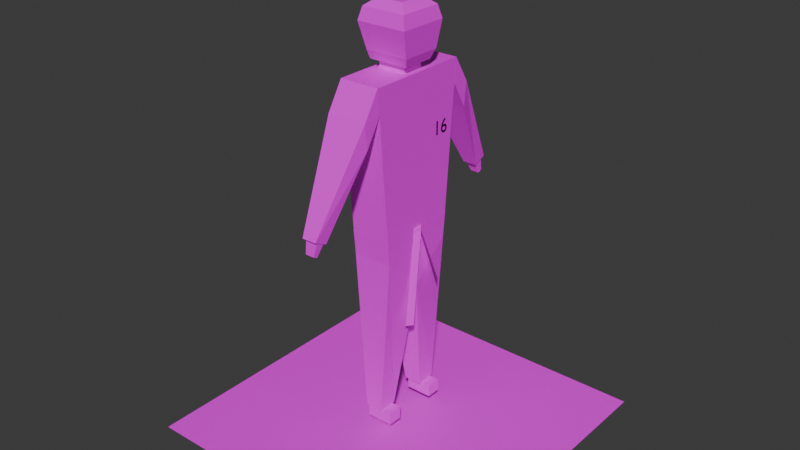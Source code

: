 # Source: Student.blend  (saved by Blender 5.0.119; exported with 4.5.12 LTS)
import bpy
from mathutils import Matrix  # noqa: F401  (used for matrix-valued properties, if any)

bpy.ops.wm.read_factory_settings(use_empty=True)
scene = bpy.context.scene
scene.name = 'Scene'

# ---- collections
col_collection = bpy.data.collections.new('Collection'); scene.collection.children.link(col_collection)

# ---- materials (node trees are filled in below, after node groups)
mat_material_002 = bpy.data.materials.new('Material.002')
mat_beltmat = bpy.data.materials.new('BeltMat')
mat_workedmat = bpy.data.materials.new('WorkedMat')
mat_bodymat = bpy.data.materials.new('BodyMat')

# ---- material node trees
mat_material_002.use_nodes = True; mat_material_002.node_tree.nodes.clear()
_N = mat_material_002.node_tree.nodes; _L = mat_material_002.node_tree.links
n0 = _N.new('ShaderNodeBsdfPrincipled'); n0.name = 'Principled BSDF'; n0.location = (-200, 100)
n0.inputs[0].default_value = (0.0, 0.0, 0.0, 1.0)
n1 = _N.new('ShaderNodeOutputMaterial'); n1.name = 'Material Output'; n1.location = (200, 100)
_L.new(n0.outputs[0], n1.inputs[0])
n1.is_active_output = True
mat_beltmat.use_nodes = True; mat_beltmat.node_tree.nodes.clear()
_N = mat_beltmat.node_tree.nodes; _L = mat_beltmat.node_tree.links
n0 = _N.new('ShaderNodeBsdfPrincipled'); n0.name = 'Principled BSDF'; n0.location = (-200, 100)
n1 = _N.new('ShaderNodeOutputMaterial'); n1.name = 'Material Output'; n1.location = (200, 100)
n2 = _N.new('ShaderNodeTexImage'); n2.name = 'Image Texture'; n2.location = (-608, 25)
n2.label = 'IMG_Belt'
_L.new(n0.outputs[0], n1.inputs[0])
_L.new(n2.outputs[0], n0.inputs[0])
n1.is_active_output = True
mat_workedmat.use_nodes = True; mat_workedmat.node_tree.nodes.clear()
_N = mat_workedmat.node_tree.nodes; _L = mat_workedmat.node_tree.links
n0 = _N.new('ShaderNodeBsdfPrincipled'); n0.name = 'Principled BSDF'; n0.location = (-200, 100)
n1 = _N.new('ShaderNodeOutputMaterial'); n1.name = 'Material Output'; n1.location = (200, 100)
n2 = _N.new('ShaderNodeTexImage'); n2.name = 'Image Texture'; n2.location = (-595, 16)
n2.label = 'IMG_Worked'
_L.new(n0.outputs[0], n1.inputs[0])
_L.new(n2.outputs[0], n0.inputs[0])
n1.is_active_output = True
mat_bodymat.use_nodes = True; mat_bodymat.node_tree.nodes.clear()
_N = mat_bodymat.node_tree.nodes; _L = mat_bodymat.node_tree.links
n0 = _N.new('ShaderNodeBsdfPrincipled'); n0.name = 'Principled BSDF'; n0.location = (-200, 100)
n1 = _N.new('ShaderNodeOutputMaterial'); n1.name = 'Material Output'; n1.location = (200, 100)
n2 = _N.new('ShaderNodeTexImage'); n2.name = 'Image Texture'; n2.location = (-629, 42)
n2.label = 'IMG_Body'
_L.new(n0.outputs[0], n1.inputs[0])
_L.new(n2.outputs[0], n0.inputs[0])
n1.is_active_output = True

# ---- world
world_world = bpy.data.worlds.new('World'); scene.world = world_world
world_world.use_nodes = True; world_world.node_tree.nodes.clear()
_N = world_world.node_tree.nodes; _L = world_world.node_tree.links
n0 = _N.new('ShaderNodeOutputWorld'); n0.name = 'World Output'; n0.location = (200, 100)
n1 = _N.new('ShaderNodeBackground'); n1.name = 'Background'; n1.location = (-200, 100)
n1.inputs[0].default_value = (0.05088, 0.05088, 0.05088, 1.0)
_L.new(n1.outputs[0], n0.inputs[0])
n0.is_active_output = True
world_world.color = (0.05088, 0.05088, 0.05088)
world_world.sun_shadow_jitter_overblur = 0.0

# ---- meshes
me_plane_066 = bpy.data.meshes.new('Plane.066')
me_plane_066.from_pydata([(-0.1951, -1.0, 2.086), (0.2029, -1.0, 2.086), (-0.1997, 1.0, 2.095), (0.2079, 1.0, 2.095), (0.2086, 1.0, 0.08364), (0.2033, -1.0, 0.06396), (-0.2011, 1.0, 0.0807), (-0.1948, -1.0, 0.08401), (-0.0242, -0.9767, 2.086), (-0.0242, 0.966, 2.086), (0.0311, -0.9767, 2.086), (0.0311, 0.966, 2.086), (0.003446, -0.9767, 2.31), (0.003446, 0.966, 2.31), (-0.1037, -14.48, 2.312), (-0.02216, 0.3637, 2.107), (0.003201, 0.3637, 2.307), (-0.07453, -14.48, 2.559), (0.09153, -9.145, 2.623), (0.003678, 0.3552, 2.31), (0.02737, 0.3255, 2.114), (0.1205, -9.171, 2.401), (-0.8051, -35.16, -7.0), (-0.8051, -35.16, 9.17), (0.812, -35.16, -7.0), (0.812, -35.16, 9.17), (-0.1898, -3.023, 0.08517), (-0.2587, 25.34, 0.08517), (0.1977, -3.023, 0.08517), (0.2666, 25.34, 0.08517), (-0.1898, -3.023, 2.085), (-0.2587, 25.34, 2.085), (0.1977, -3.023, 2.085), (0.2666, 25.34, 2.085), (-0.3258, 16.91, 0.08517), (-0.3388, 20.97, 0.08517), (-0.2492, 21.35, 0.08299), (-0.5221, 4.484, 0.7343), (-0.3258, 16.91, 2.085), (-0.3388, 20.97, 2.085), (-0.2499, 21.35, 2.118), (-0.5866, 5.466, 0.7343), (-0.5221, 4.484, 1.458), (-0.5866, 5.466, 1.458), (-0.5798, 2.964, 0.8162), (-0.5715, 5.461, 0.7979), (-0.5599, 2.638, 0.8162), (-0.5322, 4.817, 0.7979), (-0.5798, 2.964, 1.275), (-0.5715, 5.461, 1.432), (-0.5599, 2.638, 1.275), (-0.5322, 4.817, 1.432), (0.3338, 16.91, 2.085), (0.3468, 20.97, 2.085), (0.257, 21.35, 2.09), (0.53, 4.484, 1.436), (0.3338, 16.91, 0.08517), (0.3468, 20.97, 0.08517), (0.2569, 21.35, 0.08534), (0.5945, 5.466, 1.436), (0.53, 4.484, 0.7121), (0.5945, 5.466, 0.7121), (0.5877, 2.964, 1.354), (0.5794, 5.461, 1.372), (0.5678, 2.638, 1.354), (0.5401, 4.817, 1.372), (0.5877, 2.964, 0.8949), (0.5794, 5.461, 0.7383), (0.5678, 2.638, 0.8949), (0.5401, 4.817, 0.7383), (-0.1898, -30.13, 0.6464), (0.1977, -30.13, 0.6464), (-0.1898, -30.13, 1.524), (0.1977, -30.13, 1.524), (0.003977, -8.898, 0.08517), (0.003977, -8.898, 2.085), (0.1009, -30.13, 0.6464), (0.1009, -30.13, 1.524), (-0.0929, -30.13, 0.6464), (-0.0929, -30.13, 1.524), (-0.1067, -30.13, 2.01), (-0.1067, -32.27, 2.01), (-0.1809, -30.13, 2.01), (-0.1809, -32.27, 2.01), (-0.1067, -30.13, 0.6842), (-0.1067, -32.27, 0.6842), (-0.1809, -30.13, 0.6842), (-0.1809, -32.27, 0.6842), (0.1167, -32.21, 0.681), (0.1167, -30.14, 0.681), (0.1908, -32.21, 0.681), (0.1908, -30.14, 0.681), (0.1167, -32.21, 2.012), (0.1167, -30.14, 2.012), (0.1908, -32.21, 2.012), (0.1908, -30.14, 2.012), (-0.07572, 26.61, 0.08517), (-0.09655, 28.09, 0.08517), (0.08262, 26.61, 0.08517), (0.1034, 28.09, 0.08517), (-0.07572, 26.61, 2.085), (-0.09655, 28.09, 2.236), (0.08262, 26.61, 2.085), (0.1034, 28.09, 2.236), (-0.1225, 32.31, -0.1744), (0.1294, 32.31, -0.1744), (-0.1225, 32.31, 2.345), (0.1294, 32.31, 2.345), (-0.1072, 34.39, -0.02147), (0.1141, 34.39, -0.02147), (-0.1072, 34.39, 2.192), (0.1141, 34.39, 2.192), (-0.06231, 35.56, 0.4276), (0.06921, 35.56, 0.4276), (-0.06231, 35.56, 1.743), (0.06921, 35.56, 1.743), (-0.05136, 26.46, 0.3929), (0.05826, 26.46, 0.3929), (-0.05136, 26.46, 1.777), (0.05826, 26.46, 1.777), (-0.05136, 25.26, 0.3929), (0.05826, 25.26, 0.3929), (-0.05136, 25.26, 1.777), (0.05826, 25.26, 1.777)], [], [(1, 5, 4, 3), (6, 4, 5, 7), (2, 6, 7, 0), (2, 0, 1, 3), (8, 9, 11, 10), (10, 11, 13, 12), (15, 16, 17, 14), (12, 13, 9, 8), (10, 12, 8), (13, 11, 9), (19, 18, 21, 20), (22, 23, 25, 24), (26, 27, 29, 28), (28, 29, 33, 32), (32, 33, 31, 30), (30, 31, 27, 26), (30, 26, 70, 72), (33, 29, 27, 31), (34, 35, 27, 36), (36, 27, 31, 40), (40, 31, 39, 38), (39, 35, 41, 43), (36, 40, 38, 34), (31, 27, 35, 39), (42, 43, 41, 37), (38, 39, 43, 42), (35, 34, 37, 41), (34, 38, 42, 37), (44, 45, 47, 46), (46, 47, 51, 50), (50, 51, 49, 48), (48, 49, 45, 44), (46, 50, 48, 44), (51, 47, 45, 49), (52, 53, 33, 54), (54, 33, 29, 58), (58, 29, 57, 56), (57, 53, 59, 61), (54, 58, 56, 52), (29, 33, 53, 57), (60, 61, 59, 55), (56, 57, 61, 60), (53, 52, 55, 59), (52, 56, 60, 55), (62, 63, 65, 64), (64, 65, 69, 68), (68, 69, 67, 66), (66, 67, 63, 62), (64, 68, 66, 62), (69, 65, 63, 67), (71, 73, 77, 76), (28, 32, 73, 71), (26, 28, 71, 76, 74, 78, 70), (32, 30, 72, 79, 75, 77, 73), (76, 77, 75, 74), (79, 78, 74, 75), (78, 79, 72, 70), (80, 81, 83, 82), (82, 83, 87, 86), (86, 87, 85, 84), (84, 85, 81, 80), (82, 86, 84, 80), (87, 83, 81, 85), (88, 89, 91, 90), (90, 91, 95, 94), (94, 95, 93, 92), (92, 93, 89, 88), (90, 94, 92, 88), (95, 91, 89, 93), (96, 97, 99, 98), (98, 99, 103, 102), (102, 103, 101, 100), (100, 101, 97, 96), (100, 96, 116, 118), (101, 103, 107, 106), (104, 106, 110, 108), (99, 97, 104, 105), (97, 101, 106, 104), (103, 99, 105, 107), (111, 109, 113, 115), (107, 105, 109, 111), (106, 107, 111, 110), (105, 104, 108, 109), (115, 113, 112, 114), (110, 111, 115, 114), (109, 108, 112, 113), (108, 110, 114, 112), (118, 116, 120, 122), (98, 102, 119, 117), (96, 98, 117, 116), (102, 100, 118, 119), (121, 123, 122, 120), (117, 119, 123, 121), (119, 118, 122, 123), (116, 117, 121, 120)])
me_plane_066.polygons.foreach_set('material_index', [0, 0, 0, 0, 0, 0, 0, 0, 0, 0, 0, 1, 2, 2, 2, 2, 2, 2, 2, 2, 2, 2, 2, 2, 2, 2, 2, 2, 2, 2, 2, 2, 2, 2, 2, 2, 2, 2, 2, 2, 2, 2, 2, 2, 2, 2, 2, 2, 2, 2, 2, 2, 2, 2, 2, 2, 2, 2, 2, 2, 2, 2, 2, 2, 2, 2, 2, 2, 2, 2, 2, 2, 2, 2, 2, 2, 2, 2, 2, 2, 2, 2, 2, 2, 2, 2, 2, 2, 2, 2, 2, 2, 2, 2, 2])
_uv = me_plane_066.uv_layers.new(name='UVMap')
_uv.uv.foreach_set('vector', [0.3264, 0.7535, 0.3264, 0.872, 0.2092, 0.8708, 0.2092, 0.753, 0.4562, 0.3125, 0.4802, 0.3125, 0.4799, 0.4298, 0.4565, 0.4298, 0.5734, 0.0649, 0.5734, 0.1827, 0.4562, 0.1825, 0.4562, 0.06539, 0.4801, 0.5596, 0.4798, 0.6768, 0.4565, 0.6768, 0.4562, 0.5596, 0.7032, 0.4225, 0.7032, 0.3086, 0.7065, 0.3086, 0.7065, 0.4225, 0.7164, 0.0649, 0.7164, 0.1788, 0.7032, 0.1788, 0.7032, 0.06491, 0.07658, 0.9351, 0.0649, 0.9349, 0.0649, 0.0649, 0.07934, 0.06515, 0.4562, 0.9205, 0.4562, 0.8066, 0.4694, 0.8066, 0.4694, 0.9205, 0.7032, 0.5651, 0.7064, 0.5523, 0.7064, 0.5655, 0.7032, 0.6953, 0.7064, 0.7082, 0.7032, 0.7086, 0.2107, 0.6232, 0.2092, 0.06605, 0.2222, 0.0649, 0.2222, 0.6218, 0.0, 0.0, 1.0, 0.0, 1.0, 1.0, 0.0, 1.0, 0.2881, 0.6179, 0.2611, 0.4094, 0.4657, 0.4094, 0.439, 0.6179, 2e-06, 0.2096, 2.008e-06, 1.558e-08, 0.2611, 1.89e-06, 0.2611, 0.2096, 0.5489, 0.2076, 0.5222, 3.373e-08, 0.7268, 2.487e-08, 0.6998, 0.2076, 0.2611, 0.2113, 0.2611, 7.262e-09, 0.5222, 6.122e-08, 0.5222, 0.2113, 0.2611, 0.2113, 0.5222, 0.2113, 0.449, 0.4094, 0.3344, 0.4094, 0.2358, 0.41, 0.2358, 0.6711, 0.03122, 0.6711, 0.03122, 0.41, 0.7902, 0.7419, 0.7675, 0.7218, 0.7718, 0.6772, 0.793, 0.6977, 0.1248, 0.6711, 0.1543, 0.6714, 0.1543, 0.9325, 0.1248, 0.9367, 0.2358, 0.4303, 0.2562, 0.41, 0.261, 0.4544, 0.2386, 0.4746, 0.2535, 0.6711, 0.2535, 0.9322, 0.1543, 0.8474, 0.1543, 0.7529, 0.1248, 0.6711, 0.1248, 0.9367, 0.09196, 0.9325, 0.09196, 0.6714, 0.03122, 0.41, 0.03122, 0.6711, 1.159e-08, 0.6711, 3.13e-08, 0.41, 0.8051, 0.2614, 0.8302, 0.2611, 0.8302, 0.3556, 0.8051, 0.3558, 0.2386, 0.4746, 0.261, 0.4544, 0.26, 0.6123, 0.2358, 0.6024, 0.7675, 0.7218, 0.7902, 0.7419, 0.793, 0.8681, 0.7689, 0.8782, 0.09196, 0.6714, 0.09196, 0.9325, -2.183e-10, 0.8506, -3.869e-09, 0.7561, 0.7597, 0.378, 0.7573, 0.3592, 0.7733, 0.3592, 0.7678, 0.378, 0.6263, 0.7947, 0.6425, 0.7923, 0.6425, 0.8751, 0.6263, 0.8546, 0.7317, 0.4161, 0.7268, 0.3949, 0.7428, 0.3949, 0.7398, 0.4161, 0.8553, 0.2816, 0.8731, 0.2611, 0.8731, 0.3439, 0.8553, 0.3415, 0.5084, 0.4695, 0.5084, 0.4095, 0.5162, 0.4094, 0.5162, 0.4694, 0.6578, 0.7923, 0.6578, 0.8751, 0.6425, 0.8751, 0.6425, 0.7923, 0.488, 0.6548, 0.4657, 0.6346, 0.4706, 0.5901, 0.4914, 0.6107, 0.661, 0.4161, 0.6896, 0.4167, 0.6896, 0.6778, 0.661, 0.6778, 0.4914, 0.6106, 0.5127, 0.5901, 0.517, 0.6347, 0.4945, 0.6548, 1.554e-08, 0.03225, 0.2611, 0.03225, 0.1764, 0.1467, 0.08184, 0.1467, 0.661, 0.4161, 0.661, 0.6778, 0.6242, 0.6778, 0.6242, 0.4167, 2.008e-06, 1.558e-08, 0.2611, 1.89e-06, 0.2611, 0.03225, 1.554e-08, 0.03225, 0.8553, 0.3558, 0.8302, 0.3556, 0.8302, 0.2611, 0.8553, 0.2614, 0.4945, 0.6548, 0.517, 0.6347, 0.5156, 0.7904, 0.4914, 0.7803, 0.4657, 0.6346, 0.488, 0.6548, 0.4914, 0.7825, 0.4672, 0.7923, 0.6242, 0.4167, 0.6242, 0.6778, 0.5222, 0.5959, 0.5222, 0.5014, 0.7612, 0.4137, 0.7589, 0.3949, 0.7749, 0.3949, 0.7693, 0.4137, 0.6088, 0.7947, 0.6263, 0.7923, 0.6263, 0.8751, 0.6088, 0.8546, 0.7477, 0.4154, 0.7428, 0.3949, 0.7589, 0.3949, 0.7558, 0.4154, 0.5099, 0.8527, 0.4914, 0.8732, 0.4914, 0.7904, 0.5099, 0.7927, 0.5162, 0.4695, 0.5162, 0.5295, 0.5084, 0.5294, 0.5084, 0.4695, 0.6578, 0.8751, 0.6578, 0.7923, 0.6731, 0.7923, 0.6731, 0.8751, 0.6088, 0.7923, 0.6088, 0.6778, 0.6466, 0.6778, 0.6466, 0.7923, 2e-06, 0.2096, 0.2611, 0.2096, 0.1878, 0.41, 0.07327, 0.41, 0.2881, 0.6179, 0.439, 0.6179, 0.4387, 0.8248, 0.401, 0.8248, 0.3636, 0.6611, 0.3255, 0.8248, 0.2878, 0.8248, 0.5489, 0.2076, 0.6998, 0.2076, 0.7001, 0.4161, 0.6623, 0.4161, 0.6243, 0.2506, 0.5869, 0.4161, 0.5491, 0.4161, 0.6896, 0.6039, 0.6896, 0.4894, 0.8504, 0.4161, 0.8504, 0.6772, 0.8838, 0.07327, 0.8838, 0.1878, 0.7268, 0.2611, 0.7268, 4.007e-10, 0.6466, 0.7923, 0.6466, 0.6778, 0.6843, 0.6778, 0.6843, 0.7923, 0.2515, 0.6412, 0.2358, 0.6412, 0.2358, 0.6123, 0.2515, 0.6123, 0.8218, 0.6772, 0.8376, 0.6772, 0.8376, 0.8503, 0.8218, 0.8503, 0.2358, 0.6412, 0.2514, 0.6412, 0.2514, 0.6701, 0.2358, 0.6701, 0.866, 0.9181, 0.8504, 0.9181, 0.8504, 0.745, 0.866, 0.745, 0.6088, 0.6778, 0.6088, 0.8508, 0.58, 0.8508, 0.58, 0.6778, 0.5511, 0.8509, 0.5511, 0.6778, 0.58, 0.6778, 0.58, 0.8509, 0.7268, 0.3592, 0.7421, 0.3592, 0.7421, 0.3881, 0.7268, 0.3881, 0.8813, 0.9188, 0.866, 0.9188, 0.866, 0.745, 0.8813, 0.745, 0.7573, 0.3881, 0.7421, 0.3881, 0.7421, 0.3592, 0.7573, 0.3592, 0.8813, 0.745, 0.8965, 0.745, 0.8965, 0.9188, 0.8813, 0.9188, 0.5222, 0.8515, 0.5222, 0.6778, 0.5511, 0.6778, 0.5511, 0.8515, 0.8218, 0.6772, 0.8218, 0.851, 0.793, 0.851, 0.793, 0.6772, 0.7268, 0.2792, 0.7377, 0.2711, 0.7377, 0.349, 0.7268, 0.3408, 0.9425, 0.03388, 0.9534, 0.03388, 0.9534, 0.3147, 0.9425, 0.295, 0.6978, 0.6973, 0.6896, 0.6772, 0.7675, 0.6772, 0.7594, 0.6973, 0.8838, 0.03388, 0.8958, 0.01419, 0.8958, 0.295, 0.8838, 0.295, 0.7594, 0.6973, 0.7594, 0.9582, 0.7499, 0.9181, 0.7499, 0.7375, 0.8051, 0.2712, 0.8051, 0.3491, 0.7722, 0.3592, 0.7722, 0.2611, 0.9281, 0.3289, 0.9281, 4.672e-09, 0.9425, 0.01996, 0.9425, 0.3089, 0.7377, 0.349, 0.7377, 0.2711, 0.7722, 0.2611, 0.7722, 0.3592, 0.8958, 0.295, 0.8958, 0.01419, 0.9281, 4.672e-09, 0.9281, 0.3289, 0.9534, 0.3147, 0.9534, 0.03388, 0.9846, -3.652e-09, 0.9846, 0.3289, 0.9426, 0.4361, 0.9426, 0.725, 0.9251, 0.6664, 0.9251, 0.4947, 0.9846, 0.3289, 0.9846, -3.652e-09, 1.0, 0.01996, 1.0, 0.3089, 0.8504, 0.4161, 0.9485, 0.4161, 0.9426, 0.4361, 0.8563, 0.4361, 0.9485, 0.745, 0.8504, 0.745, 0.8563, 0.725, 0.9426, 0.725, 0.9251, 0.4947, 0.9251, 0.6664, 0.8738, 0.6664, 0.8738, 0.4947, 0.8563, 0.4361, 0.9426, 0.4361, 0.9251, 0.4947, 0.8738, 0.4947, 0.9426, 0.725, 0.8563, 0.725, 0.8738, 0.6664, 0.9251, 0.6664, 0.8563, 0.725, 0.8563, 0.4361, 0.8738, 0.4947, 0.8738, 0.6664, 0.9053, 0.745, 0.9053, 0.9258, 0.8965, 0.9258, 0.8965, 0.745, 0.6978, 0.9582, 0.6978, 0.6973, 0.7072, 0.7375, 0.7072, 0.9181, 0.7594, 0.9582, 0.6978, 0.9582, 0.7072, 0.9181, 0.7499, 0.9181, 0.6978, 0.6973, 0.7594, 0.6973, 0.7499, 0.7375, 0.7072, 0.7375, 0.4657, 0.5901, 0.4657, 0.4094, 0.5084, 0.4094, 0.5084, 0.5901, 0.8465, 0.6772, 0.8465, 0.858, 0.8376, 0.858, 0.8376, 0.6772, 0.2515, 0.655, 0.2515, 0.6123, 0.2603, 0.6123, 0.2603, 0.655, 0.5172, 0.5295, 0.5172, 0.5722, 0.5084, 0.5722, 0.5084, 0.5295])
me_plane_066.materials.append(mat_beltmat)
me_plane_066.materials.append(mat_workedmat)
me_plane_066.materials.append(mat_bodymat)
me_plane_066.update()

# ---- curves / text
txt_text_006 = bpy.data.curves.new('Text.006', 'FONT')
txt_text_006.dimensions = '2D'
txt_text_006.body = '16'
txt_text_006.materials.append(mat_material_002)

# ---- objects
ob_agetext = bpy.data.objects.new('AgeText', txt_text_006)
ob_studenttemplate = bpy.data.objects.new('StudentTemplate', me_plane_066)

# ---- transforms, parenting, visibility, modifiers, constraints
ob_agetext.parent = ob_studenttemplate
ob_agetext.matrix_parent_inverse = Matrix(((-3.494e-08, 0.7993, -1.408e-22, -0.03929), (1.165e-06, 5.091e-14, 26.64, -40.55), (7.993, 3.494e-07, -3.494e-07, 8.219), (-0.0, 0.0, 0.0, 1.0)))
ob_agetext.location = (-0.765, 0.1893, 2.064)
ob_agetext.rotation_euler = (1.571, -2.98e-08, 1.571)
ob_agetext.scale = (0.1202, 0.1202, 0.1202)
ob_studenttemplate.location = (-1.028, 0.04916, 1.522)
ob_studenttemplate.rotation_euler = (1.571, 0.0, 1.571)
ob_studenttemplate.scale = (1.251, 0.03753, 0.1251)

# ---- collection membership
col_collection.objects.link(ob_agetext)
col_collection.objects.link(ob_studenttemplate)

# ---- scene / render settings (as saved in the file)
scene.frame_start = 1; scene.frame_end = 250; scene.frame_set(0)
scene.render.engine = 'BLENDER_EEVEE_NEXT'
scene.render.bake_bias = 0.0
scene.render.bake_samples = 0
scene.cycles.sampling_pattern = 'TABULATED_SOBOL'
scene.eevee.use_volume_custom_range = False
bpy.context.view_layer.update()

# ---- added for rendering (the .blend has no active camera and no usable light): camera, sun
cam_auto = bpy.data.cameras.new('AutoCamera')
cam_auto.lens = 50.0
cam_auto.sensor_width = 36.0
cam_auto.clip_end = 1000.0
ob_auto_camera = bpy.data.objects.new('AutoCamera', cam_auto)
scene.collection.objects.link(ob_auto_camera)
ob_auto_camera.location = (2.7184, -4.27956, 4.41828)
ob_auto_camera.rotation_euler = (1.09748, -7.21219e-08, 0.694738)
scene.camera = ob_auto_camera
light_auto_sun = bpy.data.lights.new('AutoSun', 'SUN')
light_auto_sun.energy = 3.0
light_auto_sun.angle = 0.0523599
ob_auto_sun = bpy.data.objects.new('AutoSun', light_auto_sun)
scene.collection.objects.link(ob_auto_sun)
ob_auto_sun.rotation_euler = (0.872665, 0.174533, 0.523599)
bpy.context.view_layer.update()
